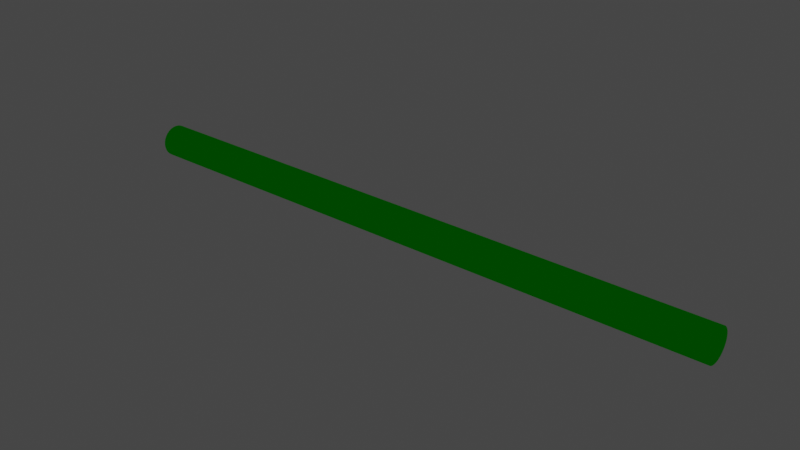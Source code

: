 # Source: GoodBlasterBullet.blend  (saved by Blender 2.80.75; exported with 4.5.12 LTS)
import bpy
from mathutils import Matrix  # noqa: F401  (used for matrix-valued properties, if any)

bpy.ops.wm.read_factory_settings(use_empty=True)
scene = bpy.context.scene
scene.name = 'Scene'

# ---- collections
col_collection = bpy.data.collections.new('Collection'); scene.collection.children.link(col_collection)

# ---- materials (node trees are filled in below, after node groups)
mat_blaster = bpy.data.materials.new('Blaster')
mat_blaster.use_transparent_shadow = False
mat_blaster.diffuse_color = (0.0, 1.0, 0.0, 1.0)

# ---- material node trees

# ---- world
world_world = bpy.data.worlds.new('World'); scene.world = world_world
world_world.use_nodes = True; world_world.node_tree.nodes.clear()
_N = world_world.node_tree.nodes; _L = world_world.node_tree.links
n0 = _N.new('ShaderNodeOutputWorld'); n0.name = 'World Output'; n0.location = (300, 300)
n1 = _N.new('ShaderNodeBackground'); n1.name = 'Background'; n1.location = (10, 300)
n1.inputs[0].default_value = (0.05088, 0.05088, 0.05088, 1.0)
_L.new(n1.outputs[0], n0.inputs[0])
n0.is_active_output = True
world_world.color = (0.05088, 0.05088, 0.05088)
world_world.use_sun_shadow = False
world_world.sun_shadow_jitter_overblur = 0.0

# ---- meshes
me_cylinder = bpy.data.meshes.new('Cylinder')
me_cylinder.from_pydata([(0.0, 1.0, -1.0), (0.0, 1.0, 1.0), (0.1951, 0.9808, -1.0), (0.1951, 0.9808, 1.0), (0.3827, 0.9239, -1.0), (0.3827, 0.9239, 1.0), (0.5556, 0.8315, -1.0), (0.5556, 0.8315, 1.0), (0.7071, 0.7071, -1.0), (0.7071, 0.7071, 1.0), (0.8315, 0.5556, -1.0), (0.8315, 0.5556, 1.0), (0.9239, 0.3827, -1.0), (0.9239, 0.3827, 1.0), (0.9808, 0.1951, -1.0), (0.9808, 0.1951, 1.0), (1.0, 7.55e-08, -1.0), (1.0, 7.55e-08, 1.0), (0.9808, -0.1951, -1.0), (0.9808, -0.1951, 1.0), (0.9239, -0.3827, -1.0), (0.9239, -0.3827, 1.0), (0.8315, -0.5556, -1.0), (0.8315, -0.5556, 1.0), (0.7071, -0.7071, -1.0), (0.7071, -0.7071, 1.0), (0.5556, -0.8315, -1.0), (0.5556, -0.8315, 1.0), (0.3827, -0.9239, -1.0), (0.3827, -0.9239, 1.0), (0.1951, -0.9808, -1.0), (0.1951, -0.9808, 1.0), (-3.258e-07, -1.0, -1.0), (-3.258e-07, -1.0, 1.0), (-0.1951, -0.9808, -1.0), (-0.1951, -0.9808, 1.0), (-0.3827, -0.9239, -1.0), (-0.3827, -0.9239, 1.0), (-0.5556, -0.8315, -1.0), (-0.5556, -0.8315, 1.0), (-0.7071, -0.7071, -1.0), (-0.7071, -0.7071, 1.0), (-0.8315, -0.5556, -1.0), (-0.8315, -0.5556, 1.0), (-0.9239, -0.3827, -1.0), (-0.9239, -0.3827, 1.0), (-0.9808, -0.1951, -1.0), (-0.9808, -0.1951, 1.0), (-1.0, 9.656e-07, -1.0), (-1.0, 9.656e-07, 1.0), (-0.9808, 0.1951, -1.0), (-0.9808, 0.1951, 1.0), (-0.9239, 0.3827, -1.0), (-0.9239, 0.3827, 1.0), (-0.8315, 0.5556, -1.0), (-0.8315, 0.5556, 1.0), (-0.7071, 0.7071, -1.0), (-0.7071, 0.7071, 1.0), (-0.5556, 0.8315, -1.0), (-0.5556, 0.8315, 1.0), (-0.3827, 0.9239, -1.0), (-0.3827, 0.9239, 1.0), (-0.1951, 0.9808, -1.0), (-0.1951, 0.9808, 1.0)], [], [(0, 1, 3, 2), (2, 3, 5, 4), (4, 5, 7, 6), (6, 7, 9, 8), (8, 9, 11, 10), (10, 11, 13, 12), (12, 13, 15, 14), (14, 15, 17, 16), (16, 17, 19, 18), (18, 19, 21, 20), (20, 21, 23, 22), (22, 23, 25, 24), (24, 25, 27, 26), (26, 27, 29, 28), (28, 29, 31, 30), (30, 31, 33, 32), (32, 33, 35, 34), (34, 35, 37, 36), (36, 37, 39, 38), (38, 39, 41, 40), (40, 41, 43, 42), (42, 43, 45, 44), (44, 45, 47, 46), (46, 47, 49, 48), (48, 49, 51, 50), (50, 51, 53, 52), (52, 53, 55, 54), (54, 55, 57, 56), (56, 57, 59, 58), (58, 59, 61, 60), (3, 1, 63, 61, 59, 57, 55, 53, 51, 49, 47, 45, 43, 41, 39, 37, 35, 33, 31, 29, 27, 25, 23, 21, 19, 17, 15, 13, 11, 9, 7, 5), (60, 61, 63, 62), (62, 63, 1, 0), (0, 2, 4, 6, 8, 10, 12, 14, 16, 18, 20, 22, 24, 26, 28, 30, 32, 34, 36, 38, 40, 42, 44, 46, 48, 50, 52, 54, 56, 58, 60, 62)])
_uv = me_cylinder.uv_layers.new(name='UVMap')
_uv.uv.foreach_set('vector', [1.0, 0.5, 1.0, 1.0, 0.9688, 1.0, 0.9688, 0.5, 0.9688, 0.5, 0.9688, 1.0, 0.9375, 1.0, 0.9375, 0.5, 0.9375, 0.5, 0.9375, 1.0, 0.9062, 1.0, 0.9062, 0.5, 0.9062, 0.5, 0.9062, 1.0, 0.875, 1.0, 0.875, 0.5, 0.875, 0.5, 0.875, 1.0, 0.8438, 1.0, 0.8438, 0.5, 0.8438, 0.5, 0.8438, 1.0, 0.8125, 1.0, 0.8125, 0.5, 0.8125, 0.5, 0.8125, 1.0, 0.7812, 1.0, 0.7812, 0.5, 0.7812, 0.5, 0.7812, 1.0, 0.75, 1.0, 0.75, 0.5, 0.75, 0.5, 0.75, 1.0, 0.7188, 1.0, 0.7188, 0.5, 0.7188, 0.5, 0.7188, 1.0, 0.6875, 1.0, 0.6875, 0.5, 0.6875, 0.5, 0.6875, 1.0, 0.6562, 1.0, 0.6562, 0.5, 0.6562, 0.5, 0.6562, 1.0, 0.625, 1.0, 0.625, 0.5, 0.625, 0.5, 0.625, 1.0, 0.5938, 1.0, 0.5938, 0.5, 0.5938, 0.5, 0.5938, 1.0, 0.5625, 1.0, 0.5625, 0.5, 0.5625, 0.5, 0.5625, 1.0, 0.5312, 1.0, 0.5312, 0.5, 0.5312, 0.5, 0.5312, 1.0, 0.5, 1.0, 0.5, 0.5, 0.5, 0.5, 0.5, 1.0, 0.4688, 1.0, 0.4688, 0.5, 0.4688, 0.5, 0.4688, 1.0, 0.4375, 1.0, 0.4375, 0.5, 0.4375, 0.5, 0.4375, 1.0, 0.4062, 1.0, 0.4062, 0.5, 0.4062, 0.5, 0.4062, 1.0, 0.375, 1.0, 0.375, 0.5, 0.375, 0.5, 0.375, 1.0, 0.3438, 1.0, 0.3438, 0.5, 0.3438, 0.5, 0.3438, 1.0, 0.3125, 1.0, 0.3125, 0.5, 0.3125, 0.5, 0.3125, 1.0, 0.2812, 1.0, 0.2812, 0.5, 0.2812, 0.5, 0.2812, 1.0, 0.25, 1.0, 0.25, 0.5, 0.25, 0.5, 0.25, 1.0, 0.2188, 1.0, 0.2188, 0.5, 0.2188, 0.5, 0.2188, 1.0, 0.1875, 1.0, 0.1875, 0.5, 0.1875, 0.5, 0.1875, 1.0, 0.1562, 1.0, 0.1562, 0.5, 0.1562, 0.5, 0.1562, 1.0, 0.125, 1.0, 0.125, 0.5, 0.125, 0.5, 0.125, 1.0, 0.09375, 1.0, 0.09375, 0.5, 0.09375, 0.5, 0.09375, 1.0, 0.0625, 1.0, 0.0625, 0.5, 0.2968, 0.4854, 0.25, 0.49, 0.2032, 0.4854, 0.1582, 0.4717, 0.1167, 0.4496, 0.08029, 0.4197, 0.05045, 0.3833, 0.02827, 0.3418, 0.01461, 0.2968, 0.01, 0.25, 0.01461, 0.2032, 0.02827, 0.1582, 0.05045, 0.1167, 0.08029, 0.08029, 0.1167, 0.05045, 0.1582, 0.02827, 0.2032, 0.01461, 0.25, 0.01, 0.2968, 0.01461, 0.3418, 0.02827, 0.3833, 0.05045, 0.4197, 0.08029, 0.4496, 0.1167, 0.4717, 0.1582, 0.4854, 0.2032, 0.49, 0.25, 0.4854, 0.2968, 0.4717, 0.3418, 0.4496, 0.3833, 0.4197, 0.4197, 0.3833, 0.4496, 0.3418, 0.4717, 0.0625, 0.5, 0.0625, 1.0, 0.03125, 1.0, 0.03125, 0.5, 0.03125, 0.5, 0.03125, 1.0, 0.0, 1.0, 0.0, 0.5, 0.75, 0.49, 0.7968, 0.4854, 0.8418, 0.4717, 0.8833, 0.4496, 0.9197, 0.4197, 0.9496, 0.3833, 0.9717, 0.3418, 0.9854, 0.2968, 0.99, 0.25, 0.9854, 0.2032, 0.9717, 0.1582, 0.9496, 0.1167, 0.9197, 0.08029, 0.8833, 0.05045, 0.8418, 0.02827, 0.7968, 0.01461, 0.75, 0.01, 0.7032, 0.01461, 0.6582, 0.02827, 0.6167, 0.05045, 0.5803, 0.08029, 0.5504, 0.1167, 0.5283, 0.1582, 0.5146, 0.2032, 0.51, 0.25, 0.5146, 0.2968, 0.5283, 0.3418, 0.5504, 0.3833, 0.5803, 0.4197, 0.6167, 0.4496, 0.6582, 0.4717, 0.7032, 0.4854])
me_cylinder.materials.append(mat_blaster)
me_cylinder.use_remesh_preserve_volume = False
me_cylinder.use_remesh_preserve_attributes = False
me_cylinder.use_mirror_vertex_groups = False
me_cylinder.update()

# ---- objects
ob_cylinder = bpy.data.objects.new('Cylinder', me_cylinder)

# ---- transforms, parenting, visibility, modifiers, constraints
ob_cylinder.location = (0.0, 0.0, 0.0)
ob_cylinder.rotation_euler = (0.0, 1.571, 0.0)
ob_cylinder.scale = (0.0523, 0.0523, 1.0)
ob_cylinder.lineart.crease_threshold = 0.0

# ---- collection membership
col_collection.objects.link(ob_cylinder)

# ---- scene / render settings (as saved in the file)
scene.frame_start = 1; scene.frame_end = 250; scene.frame_set(1)
scene.render.engine = 'BLENDER_EEVEE_NEXT'
scene.cycles.use_denoising = False
scene.cycles.samples = 128
scene.cycles.sampling_pattern = 'TABULATED_SOBOL'
scene.cycles.use_adaptive_sampling = False
scene.cycles.use_light_tree = False
scene.view_settings.view_transform = 'Filmic'
bpy.context.view_layer.update()

# ---- added for rendering (the .blend has no active camera): camera
cam_auto = bpy.data.cameras.new('AutoCamera')
cam_auto.lens = 50.0
cam_auto.sensor_width = 36.0
cam_auto.clip_end = 1000.0
ob_auto_camera = bpy.data.objects.new('AutoCamera', cam_auto)
scene.collection.objects.link(ob_auto_camera)
ob_auto_camera.location = (1.8555, -2.2266, 1.4844)
ob_auto_camera.rotation_euler = (1.09748, -7.21219e-08, 0.694738)
scene.camera = ob_auto_camera
bpy.context.view_layer.update()
